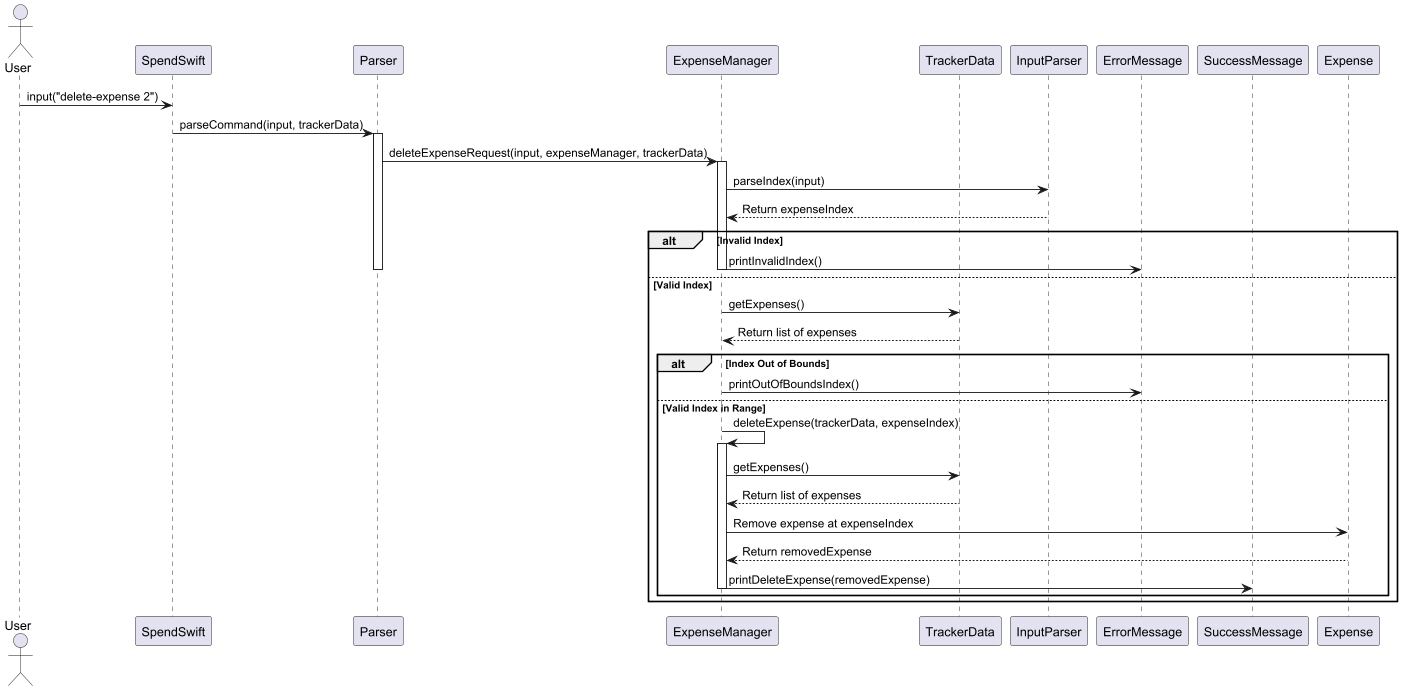

The diagram above was rendered by PlantUML. Its source (embedded in the PNG):
@startuml
actor User
participant SpendSwift
participant Parser
participant ExpenseManager
participant TrackerData
participant InputParser
participant ErrorMessage
participant SuccessMessage
participant Expense

User -> SpendSwift : input("delete-expense 2")
SpendSwift -> Parser : parseCommand(input, trackerData)

activate Parser
Parser -> ExpenseManager : deleteExpenseRequest(input, expenseManager, trackerData)

activate ExpenseManager
ExpenseManager -> InputParser : parseIndex(input)
InputParser --> ExpenseManager : Return expenseIndex

alt Invalid Index
    ExpenseManager -> ErrorMessage : printInvalidIndex()
    deactivate ExpenseManager
    deactivate Parser
else Valid Index
    ExpenseManager -> TrackerData : getExpenses()
    TrackerData --> ExpenseManager : Return list of expenses

    alt Index Out of Bounds
        ExpenseManager -> ErrorMessage : printOutOfBoundsIndex()
        deactivate ExpenseManager
        deactivate Parser
    else Valid Index in Range
        ExpenseManager -> ExpenseManager : deleteExpense(trackerData, expenseIndex)

        activate ExpenseManager
        ExpenseManager -> TrackerData : getExpenses()
        TrackerData --> ExpenseManager : Return list of expenses

        ExpenseManager -> Expense : Remove expense at expenseIndex
        Expense --> ExpenseManager : Return removedExpense

        ExpenseManager -> SuccessMessage : printDeleteExpense(removedExpense)
        deactivate ExpenseManager
    end
end
deactivate ExpenseManager
deactivate Parser
@enduml